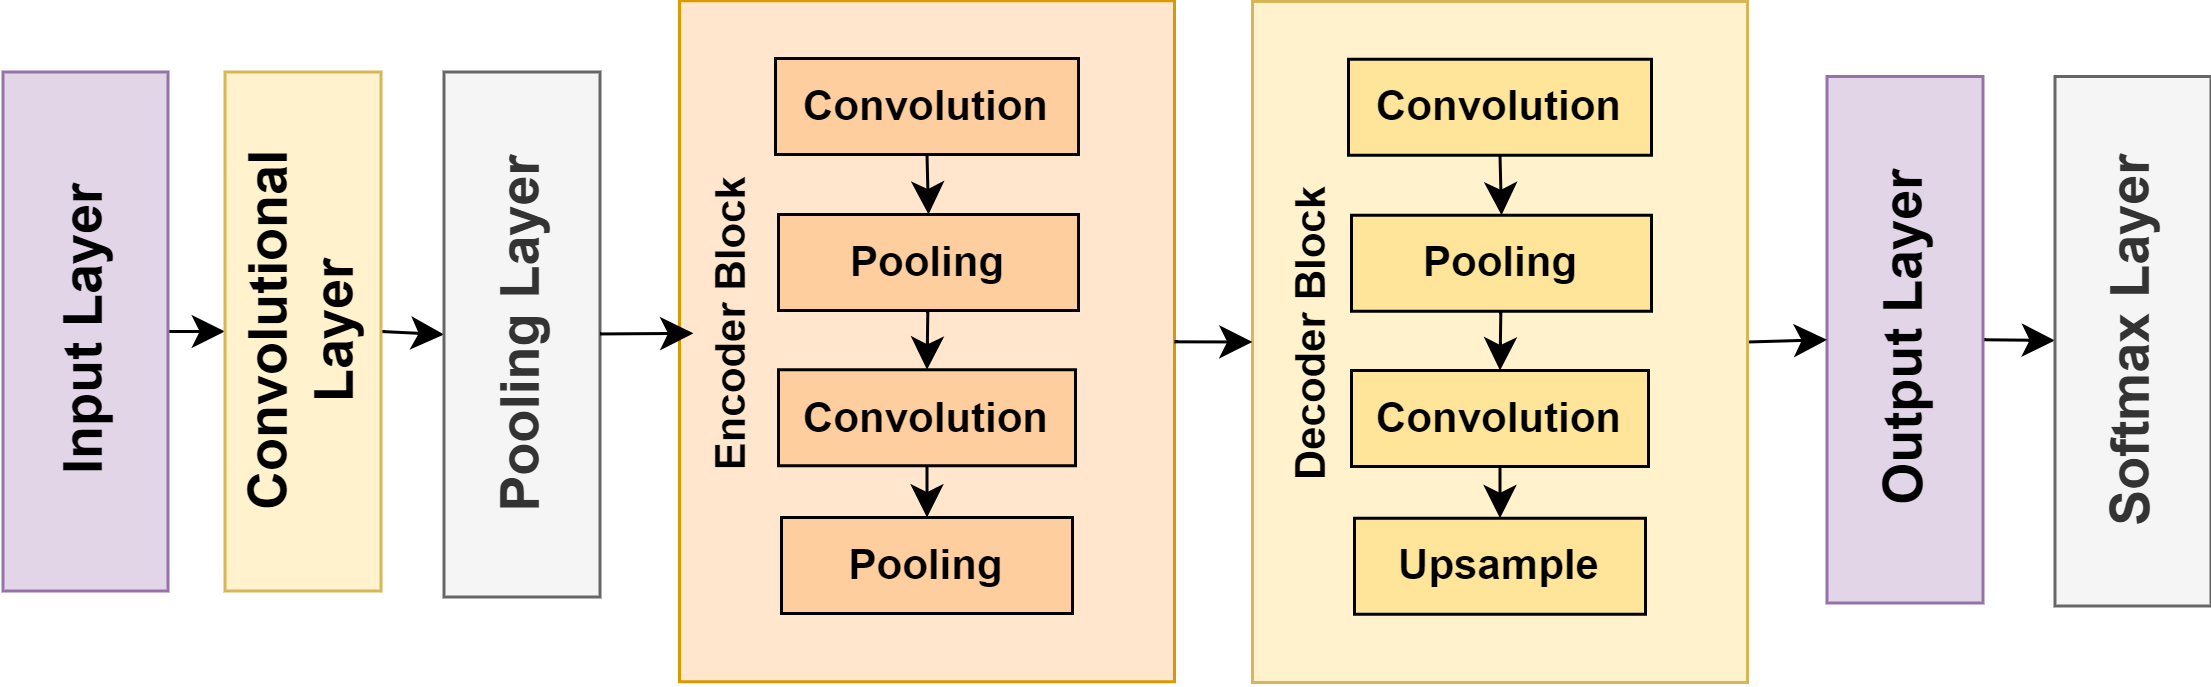

The diagram above was exported from draw.io. Its source (the exported page's mxGraphModel, read from the mxfile embedded in the PNG):
<mxGraphModel dx="1569" dy="1310" grid="0" gridSize="10" guides="1" tooltips="1" connect="1" arrows="1" fold="1" page="0" pageScale="1" pageWidth="850" pageHeight="1100" math="0" shadow="0">
  <root>
    <mxCell id="0" />
    <mxCell id="1" parent="0" />
    <mxCell id="qFpE_VVXPp1y6zL9-z6k-45" style="edgeStyle=none;curved=1;rounded=0;orthogonalLoop=1;jettySize=auto;html=1;exitX=0.5;exitY=1;exitDx=0;exitDy=0;entryX=0.5;entryY=0;entryDx=0;entryDy=0;fontSize=12;startSize=8;endSize=8;fontStyle=1" parent="1" source="qFpE_VVXPp1y6zL9-z6k-2" target="qFpE_VVXPp1y6zL9-z6k-6" edge="1">
      <mxGeometry relative="1" as="geometry" />
    </mxCell>
    <mxCell id="qFpE_VVXPp1y6zL9-z6k-2" value="&lt;font style=&quot;font-size: 18px;&quot;&gt;Input Layer&lt;/font&gt;" style="rounded=0;whiteSpace=wrap;html=1;rotation=-90;imageWidth=24;fillColor=#e1d5e7;strokeColor=#9673a6;fontStyle=1" parent="1" vertex="1">
      <mxGeometry x="-278.5" y="-453.5" width="173" height="55" as="geometry" />
    </mxCell>
    <mxCell id="qFpE_VVXPp1y6zL9-z6k-46" style="edgeStyle=none;curved=1;rounded=0;orthogonalLoop=1;jettySize=auto;html=1;exitX=0.5;exitY=1;exitDx=0;exitDy=0;entryX=0.5;entryY=0;entryDx=0;entryDy=0;fontSize=12;startSize=8;endSize=8;fontStyle=1" parent="1" source="qFpE_VVXPp1y6zL9-z6k-6" target="qFpE_VVXPp1y6zL9-z6k-7" edge="1">
      <mxGeometry relative="1" as="geometry" />
    </mxCell>
    <mxCell id="qFpE_VVXPp1y6zL9-z6k-6" value="&lt;font style=&quot;font-size: 18px;&quot;&gt;Convolutional Layer&lt;/font&gt;" style="rounded=0;whiteSpace=wrap;html=1;direction=east;rotation=-90;imageWidth=24;fillColor=#fff2cc;strokeColor=#d6b656;fontStyle=1" parent="1" vertex="1">
      <mxGeometry x="-206" y="-452" width="173" height="52" as="geometry" />
    </mxCell>
    <mxCell id="qFpE_VVXPp1y6zL9-z6k-7" value="&lt;font style=&quot;font-size: 18px;&quot;&gt;Pooling Layer&lt;/font&gt;" style="rounded=0;whiteSpace=wrap;html=1;rotation=-90;imageWidth=24;fillColor=#f5f5f5;strokeColor=#666666;fontColor=#333333;fontStyle=1" parent="1" vertex="1">
      <mxGeometry x="-134" y="-451" width="175" height="52" as="geometry" />
    </mxCell>
    <mxCell id="qFpE_VVXPp1y6zL9-z6k-19" value="" style="group;fontStyle=1" parent="1" connectable="0" vertex="1">
      <mxGeometry x="4" y="-512.25" width="167" height="203" as="geometry" />
    </mxCell>
    <mxCell id="qFpE_VVXPp1y6zL9-z6k-11" value="" style="rounded=0;whiteSpace=wrap;html=1;rotation=0;fillColor=#ffe6cc;strokeColor=#d79b00;fontStyle=1" parent="qFpE_VVXPp1y6zL9-z6k-19" vertex="1">
      <mxGeometry x="2" y="-24" width="165" height="227" as="geometry" />
    </mxCell>
    <mxCell id="qFpE_VVXPp1y6zL9-z6k-27" style="edgeStyle=none;curved=1;rounded=0;orthogonalLoop=1;jettySize=auto;html=1;exitX=0.5;exitY=1;exitDx=0;exitDy=0;entryX=0.5;entryY=0;entryDx=0;entryDy=0;fontSize=12;startSize=8;endSize=8;fontStyle=1" parent="qFpE_VVXPp1y6zL9-z6k-19" source="qFpE_VVXPp1y6zL9-z6k-13" target="qFpE_VVXPp1y6zL9-z6k-14" edge="1">
      <mxGeometry relative="1" as="geometry" />
    </mxCell>
    <mxCell id="qFpE_VVXPp1y6zL9-z6k-13" value="&lt;font style=&quot;font-size: 14px;&quot;&gt;Convolution&lt;/font&gt;" style="rounded=0;whiteSpace=wrap;html=1;fillColor=#ffce9f;fontStyle=1" parent="qFpE_VVXPp1y6zL9-z6k-19" vertex="1">
      <mxGeometry x="34" y="-4.75" width="101" height="32" as="geometry" />
    </mxCell>
    <mxCell id="qFpE_VVXPp1y6zL9-z6k-30" style="edgeStyle=none;curved=1;rounded=0;orthogonalLoop=1;jettySize=auto;html=1;entryX=0.5;entryY=0;entryDx=0;entryDy=0;fontSize=12;startSize=8;endSize=8;fontStyle=1" parent="qFpE_VVXPp1y6zL9-z6k-19" source="qFpE_VVXPp1y6zL9-z6k-14" target="qFpE_VVXPp1y6zL9-z6k-15" edge="1">
      <mxGeometry relative="1" as="geometry" />
    </mxCell>
    <mxCell id="qFpE_VVXPp1y6zL9-z6k-14" value="&lt;font style=&quot;font-size: 14px;&quot;&gt;Pooling&lt;/font&gt;" style="rounded=0;whiteSpace=wrap;html=1;fillColor=#ffce9f;fontStyle=1" parent="qFpE_VVXPp1y6zL9-z6k-19" vertex="1">
      <mxGeometry x="35" y="47.25" width="100" height="32" as="geometry" />
    </mxCell>
    <mxCell id="qFpE_VVXPp1y6zL9-z6k-31" style="edgeStyle=none;curved=1;rounded=0;orthogonalLoop=1;jettySize=auto;html=1;fontSize=12;startSize=8;endSize=8;fontStyle=1" parent="qFpE_VVXPp1y6zL9-z6k-19" source="qFpE_VVXPp1y6zL9-z6k-15" target="qFpE_VVXPp1y6zL9-z6k-16" edge="1">
      <mxGeometry relative="1" as="geometry" />
    </mxCell>
    <mxCell id="qFpE_VVXPp1y6zL9-z6k-15" value="&lt;span style=&quot;font-size: 14px;&quot;&gt;Convolution&lt;/span&gt;" style="rounded=0;whiteSpace=wrap;html=1;fillColor=#ffce9f;fontStyle=1" parent="qFpE_VVXPp1y6zL9-z6k-19" vertex="1">
      <mxGeometry x="35" y="99" width="99" height="32" as="geometry" />
    </mxCell>
    <mxCell id="qFpE_VVXPp1y6zL9-z6k-16" value="&lt;font style=&quot;font-size: 14px;&quot;&gt;Pooling&lt;/font&gt;" style="rounded=0;whiteSpace=wrap;html=1;fillColor=#ffce9f;fontStyle=1" parent="qFpE_VVXPp1y6zL9-z6k-19" vertex="1">
      <mxGeometry x="36" y="148.25" width="97" height="32" as="geometry" />
    </mxCell>
    <mxCell id="qFpE_VVXPp1y6zL9-z6k-17" value="&lt;font style=&quot;font-size: 14px;&quot;&gt;Encoder Block&lt;/font&gt;" style="text;html=1;align=center;verticalAlign=middle;whiteSpace=wrap;rounded=0;fontSize=16;rotation=-90;fontStyle=1" parent="qFpE_VVXPp1y6zL9-z6k-19" vertex="1">
      <mxGeometry x="-35" y="69" width="106" height="30" as="geometry" />
    </mxCell>
    <mxCell id="qFpE_VVXPp1y6zL9-z6k-53" style="edgeStyle=none;curved=1;rounded=0;orthogonalLoop=1;jettySize=auto;html=1;exitX=0.5;exitY=1;exitDx=0;exitDy=0;fontSize=12;startSize=8;endSize=8;fontStyle=1" parent="1" source="qFpE_VVXPp1y6zL9-z6k-42" target="qFpE_VVXPp1y6zL9-z6k-43" edge="1">
      <mxGeometry relative="1" as="geometry" />
    </mxCell>
    <mxCell id="qFpE_VVXPp1y6zL9-z6k-42" value="&lt;font style=&quot;font-size: 18px;&quot;&gt;Output Layer&lt;/font&gt;" style="rounded=0;whiteSpace=wrap;html=1;direction=east;rotation=-90;imageWidth=24;fillColor=#e1d5e7;strokeColor=#9673a6;fontStyle=1" parent="1" vertex="1">
      <mxGeometry x="326.75" y="-449.25" width="175.5" height="52" as="geometry" />
    </mxCell>
    <mxCell id="qFpE_VVXPp1y6zL9-z6k-43" value="&lt;font style=&quot;font-size: 18px;&quot;&gt;Softmax Layer&lt;/font&gt;" style="rounded=0;whiteSpace=wrap;html=1;direction=east;rotation=-90;imageWidth=24;fillColor=#f5f5f5;strokeColor=#666666;fontColor=#333333;fontStyle=1" parent="1" vertex="1">
      <mxGeometry x="402.25" y="-448.75" width="176.5" height="52" as="geometry" />
    </mxCell>
    <mxCell id="qFpE_VVXPp1y6zL9-z6k-47" style="edgeStyle=none;curved=1;rounded=0;orthogonalLoop=1;jettySize=auto;html=1;entryX=0.473;entryY=0.121;entryDx=0;entryDy=0;entryPerimeter=0;fontSize=12;startSize=8;endSize=8;fontStyle=1" parent="1" source="qFpE_VVXPp1y6zL9-z6k-7" target="qFpE_VVXPp1y6zL9-z6k-17" edge="1">
      <mxGeometry relative="1" as="geometry" />
    </mxCell>
    <mxCell id="qFpE_VVXPp1y6zL9-z6k-52" style="edgeStyle=none;curved=1;rounded=0;orthogonalLoop=1;jettySize=auto;html=1;exitX=1;exitY=0.5;exitDx=0;exitDy=0;entryX=0.5;entryY=0;entryDx=0;entryDy=0;fontSize=12;startSize=8;endSize=8;fontStyle=1" parent="1" source="qFpE_VVXPp1y6zL9-z6k-33" target="qFpE_VVXPp1y6zL9-z6k-42" edge="1">
      <mxGeometry relative="1" as="geometry" />
    </mxCell>
    <mxCell id="qFpE_VVXPp1y6zL9-z6k-33" value="" style="rounded=0;whiteSpace=wrap;html=1;rotation=0;fillColor=#fff2cc;strokeColor=#d6b656;fontStyle=1" parent="1" vertex="1">
      <mxGeometry x="197" y="-536" width="165" height="227" as="geometry" />
    </mxCell>
    <mxCell id="qFpE_VVXPp1y6zL9-z6k-34" style="edgeStyle=none;curved=1;rounded=0;orthogonalLoop=1;jettySize=auto;html=1;exitX=0.5;exitY=1;exitDx=0;exitDy=0;entryX=0.5;entryY=0;entryDx=0;entryDy=0;fontSize=12;startSize=8;endSize=8;fontStyle=1" parent="1" source="qFpE_VVXPp1y6zL9-z6k-35" target="qFpE_VVXPp1y6zL9-z6k-37" edge="1">
      <mxGeometry relative="1" as="geometry" />
    </mxCell>
    <mxCell id="qFpE_VVXPp1y6zL9-z6k-35" value="&lt;font style=&quot;font-size: 14px;&quot;&gt;Convolution&lt;/font&gt;" style="rounded=0;whiteSpace=wrap;html=1;fillColor=#FFE599;fontStyle=1" parent="1" vertex="1">
      <mxGeometry x="229" y="-516.75" width="101" height="32" as="geometry" />
    </mxCell>
    <mxCell id="qFpE_VVXPp1y6zL9-z6k-36" style="edgeStyle=none;curved=1;rounded=0;orthogonalLoop=1;jettySize=auto;html=1;entryX=0.5;entryY=0;entryDx=0;entryDy=0;fontSize=12;startSize=8;endSize=8;fontStyle=1" parent="1" source="qFpE_VVXPp1y6zL9-z6k-37" target="qFpE_VVXPp1y6zL9-z6k-39" edge="1">
      <mxGeometry relative="1" as="geometry" />
    </mxCell>
    <mxCell id="qFpE_VVXPp1y6zL9-z6k-37" value="&lt;font style=&quot;font-size: 14px;&quot;&gt;Pooling&lt;/font&gt;" style="rounded=0;whiteSpace=wrap;html=1;fillColor=#FFE599;fontStyle=1" parent="1" vertex="1">
      <mxGeometry x="230" y="-464.75" width="100" height="32" as="geometry" />
    </mxCell>
    <mxCell id="qFpE_VVXPp1y6zL9-z6k-38" style="edgeStyle=none;curved=1;rounded=0;orthogonalLoop=1;jettySize=auto;html=1;fontSize=12;startSize=8;endSize=8;fontStyle=1" parent="1" source="qFpE_VVXPp1y6zL9-z6k-39" target="qFpE_VVXPp1y6zL9-z6k-40" edge="1">
      <mxGeometry relative="1" as="geometry" />
    </mxCell>
    <mxCell id="qFpE_VVXPp1y6zL9-z6k-39" value="&lt;div style=&quot;text-align: start;&quot;&gt;&lt;span style=&quot;font-size: 14px; text-align: center;&quot;&gt;Convolution&lt;/span&gt;&lt;br&gt;&lt;/div&gt;" style="rounded=0;whiteSpace=wrap;html=1;fillColor=#FFE599;fontStyle=1" parent="1" vertex="1">
      <mxGeometry x="230" y="-413" width="99" height="32" as="geometry" />
    </mxCell>
    <mxCell id="qFpE_VVXPp1y6zL9-z6k-40" value="&lt;font style=&quot;font-size: 14px;&quot;&gt;Upsample&lt;/font&gt;" style="rounded=0;whiteSpace=wrap;html=1;fillColor=#FFE599;fontStyle=1" parent="1" vertex="1">
      <mxGeometry x="231" y="-363.75" width="97" height="32" as="geometry" />
    </mxCell>
    <mxCell id="qFpE_VVXPp1y6zL9-z6k-41" value="&lt;font style=&quot;font-size: 14px;&quot;&gt;Decoder Block&lt;/font&gt;" style="text;html=1;align=center;verticalAlign=middle;whiteSpace=wrap;rounded=0;fontSize=16;rotation=-90;fontStyle=1" parent="1" vertex="1">
      <mxGeometry x="154" y="-440" width="123" height="30" as="geometry" />
    </mxCell>
    <mxCell id="qFpE_VVXPp1y6zL9-z6k-58" style="edgeStyle=none;curved=1;rounded=0;orthogonalLoop=1;jettySize=auto;html=1;entryX=0;entryY=0.5;entryDx=0;entryDy=0;fontSize=12;startSize=8;endSize=8;fontStyle=1" parent="1" source="qFpE_VVXPp1y6zL9-z6k-11" target="qFpE_VVXPp1y6zL9-z6k-33" edge="1">
      <mxGeometry relative="1" as="geometry" />
    </mxCell>
  </root>
</mxGraphModel>